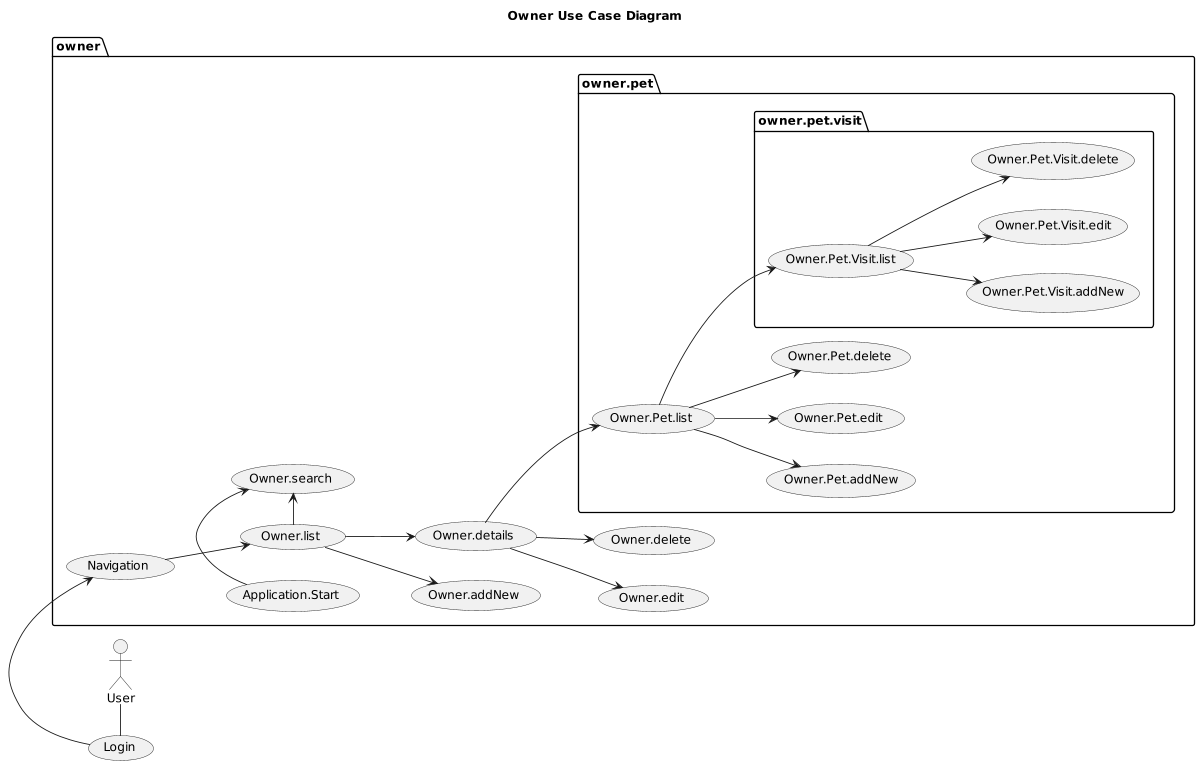

The diagram above was rendered by PlantUML. Its source (embedded in the PNG):
@startuml

title Owner Use Case Diagram

'https://plantuml.com/use-case-diagram

left to right direction
'top to bottom direction

scale 1200 width

User - (Login)
package owner {
    (Login) -> (Navigation)
    (Application.Start) -> (Owner.search)
    (Navigation) --> (Owner.list)
    (Owner.list) -> (Owner.search)
    (Owner.list) --> (Owner.addNew)
    (Owner.list) --> (Owner.details)
    (Owner.details) --> (Owner.edit)
    (Owner.details) --> (Owner.delete)
    package owner.pet {
        (Owner.details) --> (Owner.Pet.list)
        (Owner.Pet.list) --> (Owner.Pet.addNew)
        (Owner.Pet.list) --> (Owner.Pet.edit)
        (Owner.Pet.list) --> (Owner.Pet.delete)
         package owner.pet.visit {
            (Owner.Pet.list) --> (Owner.Pet.Visit.list)
            (Owner.Pet.Visit.list) --> (Owner.Pet.Visit.addNew)
            (Owner.Pet.Visit.list) --> (Owner.Pet.Visit.edit)
            (Owner.Pet.Visit.list) --> (Owner.Pet.Visit.delete)
        }
    }
}
@enduml